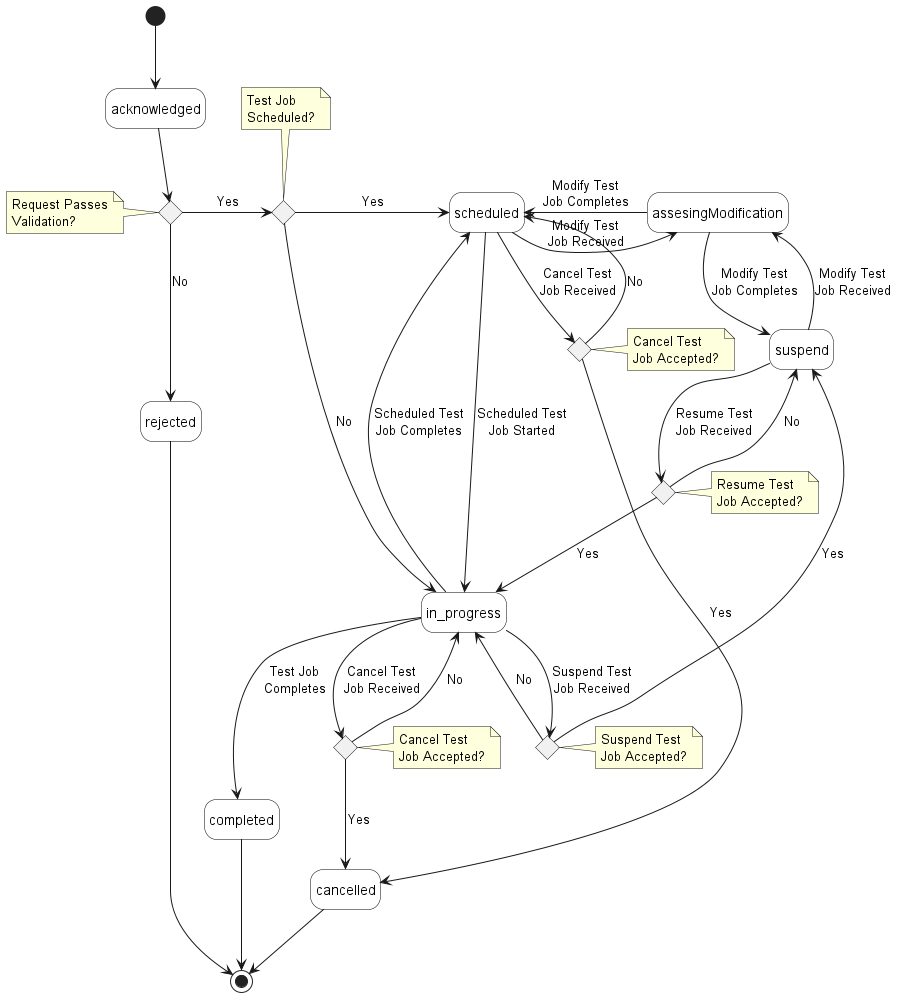

The diagram above was rendered by PlantUML. Its source (embedded in the PNG):
@startuml testJobStates

'skinparam Linetype polyline
'skinparam Linetype ortho
skinparam state {
    BackgroundColor White
    BorderColor Black
}
hide empty description

'''decisions'''
state validation_successful <<choice>> 
 note left of validation_successful : Request Passes\nValidation?

state testScheduled <<choice>> 
 note top of testScheduled : Test Job\nScheduled?

state cancellationRequested <<choice>> 
  note right of cancellationRequested : Cancel Test\nJob Accepted?

state suspensionRequested <<choice>> 
  note right of suspensionRequested : Suspend Test\nJob Accepted?

state resumptionRequested <<choice>> 
  note right of resumptionRequested : Resume Test\nJob Accepted?

state cancellationScheduledRequested <<choice>> 
  note right of cancellationScheduledRequested : Cancel Test\nJob Accepted?



''' diagram'''
[*] -d-> acknowledged

acknowledged -d-> validation_successful

validation_successful --> rejected: No
validation_successful -r-> testScheduled: Yes

testScheduled -r-> scheduled: Yes
testScheduled --> in_progress: No

in_progress --> completed: Test Job\nCompletes
scheduled -r-> cancellationScheduledRequested: Cancel Test\nJob Received
cancellationScheduledRequested --> cancelled: Yes
cancellationScheduledRequested --> scheduled: No

scheduled -r-> assesingModification: Modify Test\nJob Received
assesingModification -l-> scheduled: Modify Test\nJob Completes


in_progress -r-> suspensionRequested: Suspend Test\nJob Received
suspensionRequested -d-> suspend: Yes
suspensionRequested --> in_progress: No

scheduled --> in_progress: Scheduled Test\nJob Started

in_progress --> scheduled: Scheduled Test\nJob Completes

suspend --> assesingModification: Modify Test\nJob Received
assesingModification --> suspend: Modify Test\nJob Completes

in_progress --> cancellationRequested: Cancel Test\nJob Received
cancellationRequested --> cancelled: Yes
cancellationRequested --> in_progress: No

suspend --> resumptionRequested: Resume Test\nJob Received
resumptionRequested --> in_progress: Yes
resumptionRequested --> suspend: No



rejected -d-> [*]
completed -d-> [*]
cancelled -d-> [*]
' resource_unavailable -d-> [*]

@enduml